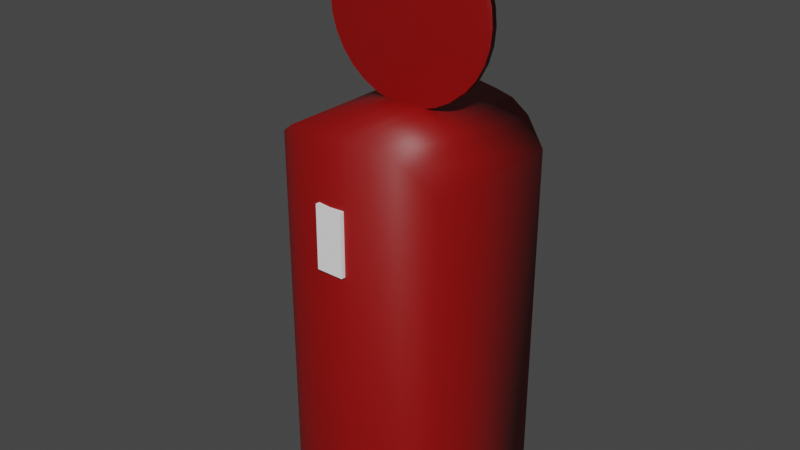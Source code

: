 # Source: Fuel_Pump.blend  (saved by Blender 3.1.7; exported with 4.5.12 LTS)
import bpy
from mathutils import Matrix  # noqa: F401  (used for matrix-valued properties, if any)

bpy.ops.wm.read_factory_settings(use_empty=True)
scene = bpy.context.scene
scene.name = 'Scene'

# ---- collections
col_collection = bpy.data.collections.new('Collection'); scene.collection.children.link(col_collection)

# ---- materials (node trees are filled in below, after node groups)
mat_material_002 = bpy.data.materials.new('Material.002')
mat_material_002.use_transparent_shadow = False
mat_material_004 = bpy.data.materials.new('Material.004')
mat_material_004.use_transparent_shadow = False
mat_material_003 = bpy.data.materials.new('Material.003')
mat_material_003.use_transparent_shadow = False
mat_material_001 = bpy.data.materials.new('Material.001')
mat_material_001.use_transparent_shadow = False

# ---- material node trees
mat_material_002.use_nodes = True; mat_material_002.node_tree.nodes.clear()
_N = mat_material_002.node_tree.nodes; _L = mat_material_002.node_tree.links
n0 = _N.new('ShaderNodeBsdfPrincipled'); n0.name = 'Principled BSDF'; n0.location = (10, 300)
n0.distribution = 'GGX'
n0.subsurface_method = 'RANDOM_WALK_SKIN'
n0.inputs[0].default_value = (0.2664, 0.001821, 0.001518, 1.0)
n0.inputs[3].default_value = 1.45
n0.inputs[27].default_value = (0.0, 0.0, 0.0, 1.0)
n0.inputs[28].default_value = 1.0
n1 = _N.new('ShaderNodeOutputMaterial'); n1.name = 'Material Output'; n1.location = (300, 300)
_L.new(n0.outputs[0], n1.inputs[0])
n1.is_active_output = True
mat_material_004.use_nodes = True; mat_material_004.node_tree.nodes.clear()
_N = mat_material_004.node_tree.nodes; _L = mat_material_004.node_tree.links
n0 = _N.new('ShaderNodeBsdfPrincipled'); n0.name = 'Principled BSDF'; n0.location = (10, 300)
n0.distribution = 'GGX'
n0.subsurface_method = 'RANDOM_WALK_SKIN'
n0.inputs[0].default_value = (0.0, 0.0, 0.0, 1.0)
n0.inputs[3].default_value = 1.45
n0.inputs[27].default_value = (0.0, 0.0, 0.0, 1.0)
n0.inputs[28].default_value = 1.0
n1 = _N.new('ShaderNodeOutputMaterial'); n1.name = 'Material Output'; n1.location = (300, 300)
_L.new(n0.outputs[0], n1.inputs[0])
n1.is_active_output = True
mat_material_003.use_nodes = True; mat_material_003.node_tree.nodes.clear()
_N = mat_material_003.node_tree.nodes; _L = mat_material_003.node_tree.links
n0 = _N.new('ShaderNodeBsdfPrincipled'); n0.name = 'Principled BSDF'; n0.location = (10, 300)
n0.distribution = 'GGX'
n0.subsurface_method = 'RANDOM_WALK_SKIN'
n0.inputs[0].default_value = (0.2664, 0.001821, 0.001518, 1.0)
n0.inputs[3].default_value = 1.45
n0.inputs[27].default_value = (0.0, 0.0, 0.0, 1.0)
n0.inputs[28].default_value = 1.0
n1 = _N.new('ShaderNodeOutputMaterial'); n1.name = 'Material Output'; n1.location = (300, 300)
_L.new(n0.outputs[0], n1.inputs[0])
n1.is_active_output = True
mat_material_001.use_nodes = True; mat_material_001.node_tree.nodes.clear()
_N = mat_material_001.node_tree.nodes; _L = mat_material_001.node_tree.links
n0 = _N.new('ShaderNodeBsdfPrincipled'); n0.name = 'Principled BSDF'; n0.location = (10, 300)
n0.distribution = 'GGX'
n0.subsurface_method = 'RANDOM_WALK_SKIN'
n0.inputs[0].default_value = (1.0, 1.0, 1.0, 1.0)
n0.inputs[3].default_value = 1.45
n0.inputs[27].default_value = (0.0, 0.0, 0.0, 1.0)
n0.inputs[28].default_value = 1.0
n1 = _N.new('ShaderNodeOutputMaterial'); n1.name = 'Material Output'; n1.location = (300, 300)
_L.new(n0.outputs[0], n1.inputs[0])
n1.is_active_output = True

# ---- world
world_world = bpy.data.worlds.new('World'); scene.world = world_world
world_world.use_nodes = True; world_world.node_tree.nodes.clear()
_N = world_world.node_tree.nodes; _L = world_world.node_tree.links
n0 = _N.new('ShaderNodeOutputWorld'); n0.name = 'World Output'; n0.location = (300, 300)
n1 = _N.new('ShaderNodeBackground'); n1.name = 'Background'; n1.location = (10, 300)
n1.inputs[0].default_value = (0.05088, 0.05088, 0.05088, 1.0)
_L.new(n1.outputs[0], n0.inputs[0])
n0.is_active_output = True
world_world.color = (0.05088, 0.05088, 0.05088)
world_world.use_sun_shadow = False
world_world.sun_shadow_jitter_overblur = 0.0

# ---- meshes
me_cube_001 = bpy.data.meshes.new('Cube.001')
me_cube_001.from_pydata([(-1.0, -0.798, -1.0), (-1.0, -0.8142, 0.8919), (-1.0, 1.0, -1.0), (-1.0, 1.0, 0.8919), (1.0, -0.798, -1.0), (1.0, -0.8142, 0.8919), (1.0, 1.0, -1.0), (1.0, 1.0, 0.8919), (0.8, 1.0, -1.0), (0.6, 1.0, -1.0), (0.4, 1.0, -1.0), (0.2, 1.0, -1.0), (0.0, 1.0, -1.0), (-0.2, 1.0, -1.0), (-0.4, 1.0, -1.0), (-0.6, 1.0, -1.0), (-0.8, 1.0, -1.0), (-0.8, 1.0, 1.052), (-0.6, 1.0, 1.122), (-0.4, 1.0, 1.147), (-0.2, 1.0, 1.164), (0.0, 1.0, 1.171), (0.2, 1.0, 1.164), (0.4, 1.0, 1.147), (0.6, 1.0, 1.122), (0.8, 1.0, 1.052), (-0.8, -1.027, -1.0), (-0.6, -1.138, -1.0), (-0.4, -1.203, -1.0), (-0.2, -1.251, -1.0), (0.0, -1.271, -1.0), (0.2, -1.251, -1.0), (0.4, -1.203, -1.0), (0.6, -1.138, -1.0), (0.8, -1.027, -1.0), (0.8, -1.033, 1.052), (0.6, -1.138, 1.122), (0.4, -1.203, 1.147), (0.2, -1.251, 1.164), (0.0, -1.271, 1.171), (-0.2, -1.251, 1.164), (-0.4, -1.203, 1.147), (-0.6, -1.138, 1.122), (-0.8, -1.033, 1.052), (-1.0, 1.0, -1.087), (-1.0, -0.798, -1.087), (-0.8, 1.0, -1.087), (1.0, -0.798, -1.087), (1.0, 1.0, -1.087), (0.8, -1.027, -1.087), (0.8, 1.0, -1.087), (0.6, 1.0, -1.087), (0.4, 1.0, -1.087), (0.2, 1.0, -1.087), (0.0, 1.0, -1.087), (-0.2, 1.0, -1.087), (-0.4, 1.0, -1.087), (-0.6, 1.0, -1.087), (-0.8, -1.027, -1.087), (-0.6, -1.138, -1.087), (-0.4, -1.203, -1.087), (-0.2, -1.251, -1.087), (0.0, -1.271, -1.087), (0.2, -1.251, -1.087), (0.4, -1.203, -1.087), (0.6, -1.138, -1.087)], [], [(0, 1, 3, 2), (8, 25, 7, 6), (6, 7, 5, 4), (26, 43, 1, 0), (2, 16, 46, 44), (17, 3, 1, 43), (7, 25, 35, 5), (25, 24, 36, 35), (24, 23, 37, 36), (23, 22, 38, 37), (22, 21, 39, 38), (21, 20, 40, 39), (20, 19, 41, 40), (19, 18, 42, 41), (18, 17, 43, 42), (29, 28, 60, 61), (14, 13, 55, 56), (4, 34, 49, 47), (28, 27, 59, 60), (13, 12, 54, 55), (27, 26, 58, 59), (12, 11, 53, 54), (34, 33, 65, 49), (26, 0, 45, 58), (4, 5, 35, 34), (34, 35, 36, 33), (33, 36, 37, 32), (32, 37, 38, 31), (31, 38, 39, 30), (30, 39, 40, 29), (29, 40, 41, 28), (28, 41, 42, 27), (27, 42, 43, 26), (2, 3, 17, 16), (16, 17, 18, 15), (15, 18, 19, 14), (14, 19, 20, 13), (13, 20, 21, 12), (12, 21, 22, 11), (11, 22, 23, 10), (10, 23, 24, 9), (9, 24, 25, 8), (50, 48, 47, 49), (44, 46, 58, 45), (46, 57, 59, 58), (57, 56, 60, 59), (56, 55, 61, 60), (55, 54, 62, 61), (54, 53, 63, 62), (53, 52, 64, 63), (52, 51, 65, 64), (51, 50, 49, 65), (15, 14, 56, 57), (30, 29, 61, 62), (8, 6, 48, 50), (16, 15, 57, 46), (31, 30, 62, 63), (9, 8, 50, 51), (32, 31, 63, 64), (10, 9, 51, 52), (6, 4, 47, 48), (33, 32, 64, 65), (0, 2, 44, 45), (11, 10, 52, 53)])
me_cube_001.polygons.foreach_set('use_smooth', [True] * 64)
me_cube_001.polygons.foreach_set('material_index', [0, 0, 0, 0, 1, 0, 0, 0, 0, 0, 0, 0, 0, 0, 0, 1, 1, 1, 1, 1, 1, 1, 1, 1, 0, 0, 0, 0, 0, 0, 0, 0, 0, 0, 0, 0, 0, 0, 0, 0, 0, 0, 1, 1, 1, 1, 1, 1, 1, 1, 1, 1, 1, 1, 1, 1, 1, 1, 1, 1, 1, 1, 1, 1])
_uv = me_cube_001.uv_layers.new(name='UVMap')
_uv.uv.foreach_set('vector', [0.375, 0.0, 0.625, 0.0, 0.625, 0.25, 0.375, 0.25, 0.375, 0.475, 0.625, 0.475, 0.625, 0.5, 0.375, 0.5, 0.375, 0.5, 0.625, 0.5, 0.625, 0.75, 0.375, 0.75, 0.375, 0.975, 0.625, 0.975, 0.625, 1.0, 0.375, 1.0, 0.375, 0.25, 0.375, 0.275, 0.375, 0.275, 0.375, 0.25, 0.85, 0.5, 0.875, 0.5, 0.875, 0.75, 0.85, 0.75, 0.625, 0.5, 0.65, 0.5, 0.65, 0.75, 0.625, 0.75, 0.65, 0.5, 0.675, 0.5, 0.675, 0.75, 0.65, 0.75, 0.675, 0.5, 0.7, 0.5, 0.7, 0.75, 0.675, 0.75, 0.7, 0.5, 0.725, 0.5, 0.725, 0.75, 0.7, 0.75, 0.725, 0.5, 0.75, 0.5, 0.75, 0.75, 0.725, 0.75, 0.75, 0.5, 0.775, 0.5, 0.775, 0.75, 0.75, 0.75, 0.775, 0.5, 0.8, 0.5, 0.8, 0.75, 0.775, 0.75, 0.8, 0.5, 0.825, 0.5, 0.825, 0.75, 0.8, 0.75, 0.825, 0.5, 0.85, 0.5, 0.85, 0.75, 0.825, 0.75, 0.375, 0.9, 0.375, 0.925, 0.375, 0.925, 0.375, 0.9, 0.375, 0.325, 0.375, 0.35, 0.375, 0.35, 0.375, 0.325, 0.375, 0.75, 0.375, 0.775, 0.375, 0.775, 0.375, 0.75, 0.375, 0.925, 0.375, 0.95, 0.375, 0.95, 0.375, 0.925, 0.375, 0.35, 0.375, 0.375, 0.375, 0.375, 0.375, 0.35, 0.375, 0.95, 0.375, 0.975, 0.375, 0.975, 0.375, 0.95, 0.375, 0.375, 0.375, 0.4, 0.375, 0.4, 0.375, 0.375, 0.375, 0.775, 0.375, 0.8, 0.375, 0.8, 0.375, 0.775, 0.375, 0.975, 0.375, 1.0, 0.375, 1.0, 0.375, 0.975, 0.375, 0.75, 0.625, 0.75, 0.625, 0.775, 0.375, 0.775, 0.375, 0.775, 0.625, 0.775, 0.625, 0.8, 0.375, 0.8, 0.375, 0.8, 0.625, 0.8, 0.625, 0.825, 0.375, 0.825, 0.375, 0.825, 0.625, 0.825, 0.625, 0.85, 0.375, 0.85, 0.375, 0.85, 0.625, 0.85, 0.625, 0.875, 0.375, 0.875, 0.375, 0.875, 0.625, 0.875, 0.625, 0.9, 0.375, 0.9, 0.375, 0.9, 0.625, 0.9, 0.625, 0.925, 0.375, 0.925, 0.375, 0.925, 0.625, 0.925, 0.625, 0.95, 0.375, 0.95, 0.375, 0.95, 0.625, 0.95, 0.625, 0.975, 0.375, 0.975, 0.375, 0.25, 0.625, 0.25, 0.625, 0.275, 0.375, 0.275, 0.375, 0.275, 0.625, 0.275, 0.625, 0.3, 0.375, 0.3, 0.375, 0.3, 0.625, 0.3, 0.625, 0.325, 0.375, 0.325, 0.375, 0.325, 0.625, 0.325, 0.625, 0.35, 0.375, 0.35, 0.375, 0.35, 0.625, 0.35, 0.625, 0.375, 0.375, 0.375, 0.375, 0.375, 0.625, 0.375, 0.625, 0.4, 0.375, 0.4, 0.375, 0.4, 0.625, 0.4, 0.625, 0.425, 0.375, 0.425, 0.375, 0.425, 0.625, 0.425, 0.625, 0.45, 0.375, 0.45, 0.375, 0.45, 0.625, 0.45, 0.625, 0.475, 0.375, 0.475, 0.35, 0.5, 0.375, 0.5, 0.375, 0.75, 0.35, 0.75, 0.125, 0.5, 0.15, 0.5, 0.15, 0.75, 0.125, 0.75, 0.15, 0.5, 0.175, 0.5, 0.175, 0.75, 0.15, 0.75, 0.175, 0.5, 0.2, 0.5, 0.2, 0.75, 0.175, 0.75, 0.2, 0.5, 0.225, 0.5, 0.225, 0.75, 0.2, 0.75, 0.225, 0.5, 0.25, 0.5, 0.25, 0.75, 0.225, 0.75, 0.25, 0.5, 0.275, 0.5, 0.275, 0.75, 0.25, 0.75, 0.275, 0.5, 0.3, 0.5, 0.3, 0.75, 0.275, 0.75, 0.3, 0.5, 0.325, 0.5, 0.325, 0.75, 0.3, 0.75, 0.325, 0.5, 0.35, 0.5, 0.35, 0.75, 0.325, 0.75, 0.375, 0.3, 0.375, 0.325, 0.375, 0.325, 0.375, 0.3, 0.375, 0.875, 0.375, 0.9, 0.375, 0.9, 0.375, 0.875, 0.375, 0.475, 0.375, 0.5, 0.375, 0.5, 0.375, 0.475, 0.375, 0.275, 0.375, 0.3, 0.375, 0.3, 0.375, 0.275, 0.375, 0.85, 0.375, 0.875, 0.375, 0.875, 0.375, 0.85, 0.375, 0.45, 0.375, 0.475, 0.375, 0.475, 0.375, 0.45, 0.375, 0.825, 0.375, 0.85, 0.375, 0.85, 0.375, 0.825, 0.375, 0.425, 0.375, 0.45, 0.375, 0.45, 0.375, 0.425, 0.375, 0.5, 0.375, 0.75, 0.375, 0.75, 0.375, 0.5, 0.375, 0.8, 0.375, 0.825, 0.375, 0.825, 0.375, 0.8, 0.375, 0.0, 0.375, 0.25, 0.375, 0.25, 0.375, 0.0, 0.375, 0.4, 0.375, 0.425, 0.375, 0.425, 0.375, 0.4])
me_cube_001.materials.append(mat_material_002)
me_cube_001.materials.append(mat_material_004)
me_cube_001.use_remesh_fix_poles = True
me_cube_001.use_remesh_preserve_attributes = False
me_cube_001.update()
me_cylinder = bpy.data.meshes.new('Cylinder')
me_cylinder.from_pydata([(0.0, 1.0, -1.0), (0.0, 1.0, 1.0), (0.1951, 0.9808, -1.0), (0.1951, 0.9808, 1.0), (0.3827, 0.9239, -1.0), (0.3827, 0.9239, 1.0), (0.5556, 0.8315, -1.0), (0.5556, 0.8315, 1.0), (0.7071, 0.7071, -1.0), (0.7071, 0.7071, 1.0), (0.8315, 0.5556, -1.0), (0.8315, 0.5556, 1.0), (0.9239, 0.3827, -1.0), (0.9239, 0.3827, 1.0), (0.9808, 0.1951, -1.0), (0.9808, 0.1951, 1.0), (1.0, -4.371e-08, -1.0), (1.0, -4.371e-08, 1.0), (0.9808, -0.1951, -1.0), (0.9808, -0.1951, 1.0), (0.9239, -0.3827, -1.0), (0.9239, -0.3827, 1.0), (0.8315, -0.5556, -1.0), (0.8315, -0.5556, 1.0), (0.7071, -0.7071, -1.0), (0.7071, -0.7071, 1.0), (0.5556, -0.8315, -1.0), (0.5556, -0.8315, 1.0), (0.3827, -0.9239, -1.0), (0.3827, -0.9239, 1.0), (0.1951, -0.9808, -1.0), (0.1951, -0.9808, 1.0), (-8.742e-08, -1.0, -1.0), (-8.742e-08, -1.0, 1.0), (-0.1951, -0.9808, -1.0), (-0.1951, -0.9808, 1.0), (-0.3827, -0.9239, -1.0), (-0.3827, -0.9239, 1.0), (-0.5556, -0.8315, -1.0), (-0.5556, -0.8315, 1.0), (-0.7071, -0.7071, -1.0), (-0.7071, -0.7071, 1.0), (-0.8315, -0.5556, -1.0), (-0.8315, -0.5556, 1.0), (-0.9239, -0.3827, -1.0), (-0.9239, -0.3827, 1.0), (-0.9808, -0.1951, -1.0), (-0.9808, -0.1951, 1.0), (-1.0, 1.192e-08, -1.0), (-1.0, 1.192e-08, 1.0), (-0.9808, 0.1951, -1.0), (-0.9808, 0.1951, 1.0), (-0.9239, 0.3827, -1.0), (-0.9239, 0.3827, 1.0), (-0.8315, 0.5556, -1.0), (-0.8315, 0.5556, 1.0), (-0.7071, 0.7071, -1.0), (-0.7071, 0.7071, 1.0), (-0.5556, 0.8315, -1.0), (-0.5556, 0.8315, 1.0), (-0.3827, 0.9239, -1.0), (-0.3827, 0.9239, 1.0), (-0.1951, 0.9808, -1.0), (-0.1951, 0.9808, 1.0)], [], [(0, 1, 3, 2), (2, 3, 5, 4), (4, 5, 7, 6), (6, 7, 9, 8), (8, 9, 11, 10), (10, 11, 13, 12), (12, 13, 15, 14), (14, 15, 17, 16), (16, 17, 19, 18), (18, 19, 21, 20), (20, 21, 23, 22), (22, 23, 25, 24), (24, 25, 27, 26), (26, 27, 29, 28), (28, 29, 31, 30), (30, 31, 33, 32), (32, 33, 35, 34), (34, 35, 37, 36), (36, 37, 39, 38), (38, 39, 41, 40), (40, 41, 43, 42), (42, 43, 45, 44), (44, 45, 47, 46), (46, 47, 49, 48), (48, 49, 51, 50), (50, 51, 53, 52), (52, 53, 55, 54), (54, 55, 57, 56), (56, 57, 59, 58), (58, 59, 61, 60), (3, 1, 63, 61, 59, 57, 55, 53, 51, 49, 47, 45, 43, 41, 39, 37, 35, 33, 31, 29, 27, 25, 23, 21, 19, 17, 15, 13, 11, 9, 7, 5), (60, 61, 63, 62), (62, 63, 1, 0), (0, 2, 4, 6, 8, 10, 12, 14, 16, 18, 20, 22, 24, 26, 28, 30, 32, 34, 36, 38, 40, 42, 44, 46, 48, 50, 52, 54, 56, 58, 60, 62)])
me_cylinder.polygons.foreach_set('use_smooth', [True] * 34)
_uv = me_cylinder.uv_layers.new(name='UVMap')
_uv.uv.foreach_set('vector', [1.0, 0.5, 1.0, 1.0, 0.9688, 1.0, 0.9688, 0.5, 0.9688, 0.5, 0.9688, 1.0, 0.9375, 1.0, 0.9375, 0.5, 0.9375, 0.5, 0.9375, 1.0, 0.9062, 1.0, 0.9062, 0.5, 0.9062, 0.5, 0.9062, 1.0, 0.875, 1.0, 0.875, 0.5, 0.875, 0.5, 0.875, 1.0, 0.8438, 1.0, 0.8438, 0.5, 0.8438, 0.5, 0.8438, 1.0, 0.8125, 1.0, 0.8125, 0.5, 0.8125, 0.5, 0.8125, 1.0, 0.7812, 1.0, 0.7812, 0.5, 0.7812, 0.5, 0.7812, 1.0, 0.75, 1.0, 0.75, 0.5, 0.75, 0.5, 0.75, 1.0, 0.7188, 1.0, 0.7188, 0.5, 0.7188, 0.5, 0.7188, 1.0, 0.6875, 1.0, 0.6875, 0.5, 0.6875, 0.5, 0.6875, 1.0, 0.6562, 1.0, 0.6562, 0.5, 0.6562, 0.5, 0.6562, 1.0, 0.625, 1.0, 0.625, 0.5, 0.625, 0.5, 0.625, 1.0, 0.5938, 1.0, 0.5938, 0.5, 0.5938, 0.5, 0.5938, 1.0, 0.5625, 1.0, 0.5625, 0.5, 0.5625, 0.5, 0.5625, 1.0, 0.5312, 1.0, 0.5312, 0.5, 0.5312, 0.5, 0.5312, 1.0, 0.5, 1.0, 0.5, 0.5, 0.5, 0.5, 0.5, 1.0, 0.4688, 1.0, 0.4688, 0.5, 0.4688, 0.5, 0.4688, 1.0, 0.4375, 1.0, 0.4375, 0.5, 0.4375, 0.5, 0.4375, 1.0, 0.4062, 1.0, 0.4062, 0.5, 0.4062, 0.5, 0.4062, 1.0, 0.375, 1.0, 0.375, 0.5, 0.375, 0.5, 0.375, 1.0, 0.3438, 1.0, 0.3438, 0.5, 0.3438, 0.5, 0.3438, 1.0, 0.3125, 1.0, 0.3125, 0.5, 0.3125, 0.5, 0.3125, 1.0, 0.2812, 1.0, 0.2812, 0.5, 0.2812, 0.5, 0.2812, 1.0, 0.25, 1.0, 0.25, 0.5, 0.25, 0.5, 0.25, 1.0, 0.2188, 1.0, 0.2188, 0.5, 0.2188, 0.5, 0.2188, 1.0, 0.1875, 1.0, 0.1875, 0.5, 0.1875, 0.5, 0.1875, 1.0, 0.1562, 1.0, 0.1562, 0.5, 0.1562, 0.5, 0.1562, 1.0, 0.125, 1.0, 0.125, 0.5, 0.125, 0.5, 0.125, 1.0, 0.09375, 1.0, 0.09375, 0.5, 0.09375, 0.5, 0.09375, 1.0, 0.0625, 1.0, 0.0625, 0.5, 0.2968, 0.4854, 0.25, 0.49, 0.2032, 0.4854, 0.1582, 0.4717, 0.1167, 0.4496, 0.08029, 0.4197, 0.05045, 0.3833, 0.02827, 0.3418, 0.01461, 0.2968, 0.01, 0.25, 0.01461, 0.2032, 0.02827, 0.1582, 0.05045, 0.1167, 0.08029, 0.08029, 0.1167, 0.05045, 0.1582, 0.02827, 0.2032, 0.01461, 0.25, 0.01, 0.2968, 0.01461, 0.3418, 0.02827, 0.3833, 0.05045, 0.4197, 0.08029, 0.4496, 0.1167, 0.4717, 0.1582, 0.4854, 0.2032, 0.49, 0.25, 0.4854, 0.2968, 0.4717, 0.3418, 0.4496, 0.3833, 0.4197, 0.4197, 0.3833, 0.4496, 0.3418, 0.4717, 0.0625, 0.5, 0.0625, 1.0, 0.03125, 1.0, 0.03125, 0.5, 0.03125, 0.5, 0.03125, 1.0, 0.0, 1.0, 0.0, 0.5, 0.75, 0.49, 0.7968, 0.4854, 0.8418, 0.4717, 0.8833, 0.4496, 0.9197, 0.4197, 0.9496, 0.3833, 0.9717, 0.3418, 0.9854, 0.2968, 0.99, 0.25, 0.9854, 0.2032, 0.9717, 0.1582, 0.9496, 0.1167, 0.9197, 0.08029, 0.8833, 0.05045, 0.8418, 0.02827, 0.7968, 0.01461, 0.75, 0.01, 0.7032, 0.01461, 0.6582, 0.02827, 0.6167, 0.05045, 0.5803, 0.08029, 0.5504, 0.1167, 0.5283, 0.1582, 0.5146, 0.2032, 0.51, 0.25, 0.5146, 0.2968, 0.5283, 0.3418, 0.5504, 0.3833, 0.5803, 0.4197, 0.6167, 0.4496, 0.6582, 0.4717, 0.7032, 0.4854])
me_cylinder.materials.append(mat_material_003)
me_cylinder.use_remesh_fix_poles = True
me_cylinder.use_remesh_preserve_attributes = False
me_cylinder.update()
me_cube_002 = bpy.data.meshes.new('Cube.002')
me_cube_002.from_pydata([(-1.0, -1.0, -1.0), (-1.0, -1.0, 1.0), (-1.0, 1.0, -1.0), (-1.0, 1.0, 1.0), (1.0, -1.0, -1.0), (1.0, -1.0, 1.0), (1.0, 1.0, -1.0), (1.0, 1.0, 1.0)], [], [(0, 1, 3, 2), (2, 3, 7, 6), (6, 7, 5, 4), (4, 5, 1, 0), (2, 6, 4, 0), (7, 3, 1, 5)])
_uv = me_cube_002.uv_layers.new(name='UVMap')
_uv.uv.foreach_set('vector', [0.375, 0.0, 0.625, 0.0, 0.625, 0.25, 0.375, 0.25, 0.375, 0.25, 0.625, 0.25, 0.625, 0.5, 0.375, 0.5, 0.375, 0.5, 0.625, 0.5, 0.625, 0.75, 0.375, 0.75, 0.375, 0.75, 0.625, 0.75, 0.625, 1.0, 0.375, 1.0, 0.125, 0.5, 0.375, 0.5, 0.375, 0.75, 0.125, 0.75, 0.625, 0.5, 0.875, 0.5, 0.875, 0.75, 0.625, 0.75])
me_cube_002.materials.append(mat_material_001)
me_cube_002.use_remesh_fix_poles = True
me_cube_002.use_remesh_preserve_attributes = False
me_cube_002.update()

# ---- objects
ob_cube = bpy.data.objects.new('Cube', me_cube_001)
ob_cylinder = bpy.data.objects.new('Cylinder', me_cylinder)
ob_cube_001 = bpy.data.objects.new('Cube.001', me_cube_002)

# ---- transforms, parenting, visibility, modifiers, constraints
ob_cube.location = (0.0, 0.0, 0.5552)
ob_cube.scale = (0.2139, 0.1968, 0.4308)
ob_cylinder.location = (0.0, 0.0, 1.254)
ob_cylinder.rotation_euler = (1.571, 2.22e-16, 2.22e-16)
ob_cylinder.scale = (0.2064, 0.2064, 0.01358)
ob_cube_001.location = (0.0, -0.2288, 0.8248)
ob_cube_001.scale = (0.03345, 0.02855, 0.07597)

# ---- collection membership
col_collection.objects.link(ob_cube)
col_collection.objects.link(ob_cylinder)
col_collection.objects.link(ob_cube_001)

# ---- scene / render settings (as saved in the file)
scene.frame_start = 1; scene.frame_end = 250; scene.frame_set(1)
scene.render.engine = 'BLENDER_EEVEE_NEXT'
scene.cycles.sampling_pattern = 'TABULATED_SOBOL'
scene.cycles.use_light_tree = False
scene.view_settings.view_transform = 'Filmic'
bpy.context.view_layer.update()

# ---- added for rendering (the .blend has no active camera and no usable light): camera, sun
cam_auto = bpy.data.cameras.new('AutoCamera')
cam_auto.lens = 50.0
cam_auto.sensor_width = 36.0
cam_auto.clip_end = 1000.0
ob_auto_camera = bpy.data.objects.new('AutoCamera', cam_auto)
scene.collection.objects.link(ob_auto_camera)
ob_auto_camera.location = (1.39597, -1.70541, 1.89073)
ob_auto_camera.rotation_euler = (1.09748, -7.21219e-08, 0.694738)
scene.camera = ob_auto_camera
light_auto_sun = bpy.data.lights.new('AutoSun', 'SUN')
light_auto_sun.energy = 3.0
light_auto_sun.angle = 0.0523599
ob_auto_sun = bpy.data.objects.new('AutoSun', light_auto_sun)
scene.collection.objects.link(ob_auto_sun)
ob_auto_sun.rotation_euler = (0.872665, 0.174533, 0.523599)
bpy.context.view_layer.update()
